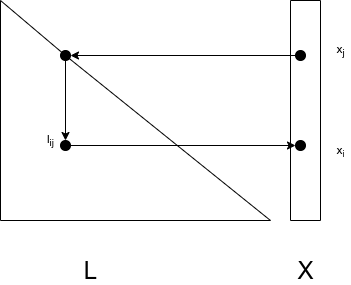

The diagram above was exported from draw.io. Its source (the exported page's mxGraphModel, read from the mxfile embedded in the PNG):
<mxGraphModel dx="526" dy="324" grid="1" gridSize="10" guides="1" tooltips="1" connect="1" arrows="1" fold="1" page="1" pageScale="1" pageWidth="827" pageHeight="1169" math="0" shadow="0">
  <root>
    <mxCell id="0" />
    <mxCell id="1" parent="0" />
    <mxCell id="0mFphc_7si2Z0Ns23XkZ-3" value="" style="endArrow=none;html=1;" edge="1" parent="1">
      <mxGeometry width="50" height="50" relative="1" as="geometry">
        <mxPoint x="260" y="340" as="sourcePoint" />
        <mxPoint x="260" y="120" as="targetPoint" />
      </mxGeometry>
    </mxCell>
    <mxCell id="0mFphc_7si2Z0Ns23XkZ-4" value="" style="endArrow=none;html=1;" edge="1" parent="1">
      <mxGeometry width="50" height="50" relative="1" as="geometry">
        <mxPoint x="260" y="340" as="sourcePoint" />
        <mxPoint x="530" y="340" as="targetPoint" />
      </mxGeometry>
    </mxCell>
    <mxCell id="0mFphc_7si2Z0Ns23XkZ-5" value="" style="endArrow=none;html=1;startArrow=none;" edge="1" parent="1" source="0mFphc_7si2Z0Ns23XkZ-15">
      <mxGeometry width="50" height="50" relative="1" as="geometry">
        <mxPoint x="260" y="120" as="sourcePoint" />
        <mxPoint x="530" y="340" as="targetPoint" />
      </mxGeometry>
    </mxCell>
    <mxCell id="0mFphc_7si2Z0Ns23XkZ-7" value="" style="rounded=0;whiteSpace=wrap;html=1;direction=south;" vertex="1" parent="1">
      <mxGeometry x="550" y="120" width="30" height="220" as="geometry" />
    </mxCell>
    <mxCell id="0mFphc_7si2Z0Ns23XkZ-11" value="&lt;font style=&quot;font-size: 24px&quot;&gt;L&lt;/font&gt;" style="text;html=1;align=center;verticalAlign=middle;resizable=0;points=[];autosize=1;strokeColor=none;fillColor=none;" vertex="1" parent="1">
      <mxGeometry x="335" y="380" width="30" height="20" as="geometry" />
    </mxCell>
    <mxCell id="0mFphc_7si2Z0Ns23XkZ-13" value="&lt;font style=&quot;font-size: 24px&quot;&gt;X&lt;/font&gt;" style="text;html=1;align=center;verticalAlign=middle;resizable=0;points=[];autosize=1;strokeColor=none;fillColor=none;" vertex="1" parent="1">
      <mxGeometry x="550" y="380" width="30" height="20" as="geometry" />
    </mxCell>
    <mxCell id="0mFphc_7si2Z0Ns23XkZ-21" style="edgeStyle=orthogonalEdgeStyle;rounded=0;orthogonalLoop=1;jettySize=auto;html=1;entryX=0.5;entryY=0;entryDx=0;entryDy=0;" edge="1" parent="1" source="0mFphc_7si2Z0Ns23XkZ-15" target="0mFphc_7si2Z0Ns23XkZ-17">
      <mxGeometry relative="1" as="geometry" />
    </mxCell>
    <mxCell id="0mFphc_7si2Z0Ns23XkZ-15" value="" style="ellipse;whiteSpace=wrap;html=1;aspect=fixed;fillColor=#000000;" vertex="1" parent="1">
      <mxGeometry x="320" y="170" width="10" height="10" as="geometry" />
    </mxCell>
    <mxCell id="0mFphc_7si2Z0Ns23XkZ-16" value="" style="endArrow=none;html=1;" edge="1" parent="1" target="0mFphc_7si2Z0Ns23XkZ-15">
      <mxGeometry width="50" height="50" relative="1" as="geometry">
        <mxPoint x="260" y="120" as="sourcePoint" />
        <mxPoint x="530" y="339.9999999999999" as="targetPoint" />
      </mxGeometry>
    </mxCell>
    <mxCell id="0mFphc_7si2Z0Ns23XkZ-22" style="edgeStyle=orthogonalEdgeStyle;rounded=0;orthogonalLoop=1;jettySize=auto;html=1;entryX=0;entryY=0.5;entryDx=0;entryDy=0;" edge="1" parent="1" source="0mFphc_7si2Z0Ns23XkZ-17" target="0mFphc_7si2Z0Ns23XkZ-19">
      <mxGeometry relative="1" as="geometry" />
    </mxCell>
    <mxCell id="0mFphc_7si2Z0Ns23XkZ-17" value="" style="ellipse;whiteSpace=wrap;html=1;aspect=fixed;fillColor=#000000;" vertex="1" parent="1">
      <mxGeometry x="320" y="260" width="10" height="10" as="geometry" />
    </mxCell>
    <mxCell id="0mFphc_7si2Z0Ns23XkZ-20" style="edgeStyle=orthogonalEdgeStyle;rounded=0;orthogonalLoop=1;jettySize=auto;html=1;exitX=0;exitY=0.5;exitDx=0;exitDy=0;entryX=1;entryY=0.5;entryDx=0;entryDy=0;" edge="1" parent="1" source="0mFphc_7si2Z0Ns23XkZ-18" target="0mFphc_7si2Z0Ns23XkZ-15">
      <mxGeometry relative="1" as="geometry" />
    </mxCell>
    <mxCell id="0mFphc_7si2Z0Ns23XkZ-18" value="" style="ellipse;whiteSpace=wrap;html=1;aspect=fixed;fillColor=#000000;" vertex="1" parent="1">
      <mxGeometry x="555" y="170" width="10" height="10" as="geometry" />
    </mxCell>
    <mxCell id="0mFphc_7si2Z0Ns23XkZ-19" value="" style="ellipse;whiteSpace=wrap;html=1;aspect=fixed;fillColor=#000000;" vertex="1" parent="1">
      <mxGeometry x="555" y="260" width="10" height="10" as="geometry" />
    </mxCell>
    <mxCell id="0mFphc_7si2Z0Ns23XkZ-23" value="x&lt;sub&gt;j&lt;/sub&gt;" style="text;html=1;align=center;verticalAlign=middle;resizable=0;points=[];autosize=1;strokeColor=none;fillColor=none;" vertex="1" parent="1">
      <mxGeometry x="590" y="160" width="20" height="20" as="geometry" />
    </mxCell>
    <mxCell id="0mFphc_7si2Z0Ns23XkZ-24" value="x&lt;span style=&quot;font-size: 10px&quot;&gt;&lt;sub&gt;i&lt;/sub&gt;&lt;/span&gt;" style="text;html=1;align=center;verticalAlign=middle;resizable=0;points=[];autosize=1;strokeColor=none;fillColor=none;" vertex="1" parent="1">
      <mxGeometry x="590" y="260" width="20" height="20" as="geometry" />
    </mxCell>
    <mxCell id="0mFphc_7si2Z0Ns23XkZ-25" value="l&lt;sub&gt;ij&lt;/sub&gt;" style="text;html=1;align=center;verticalAlign=middle;resizable=0;points=[];autosize=1;strokeColor=none;fillColor=none;" vertex="1" parent="1">
      <mxGeometry x="300" y="250" width="20" height="20" as="geometry" />
    </mxCell>
  </root>
</mxGraphModel>